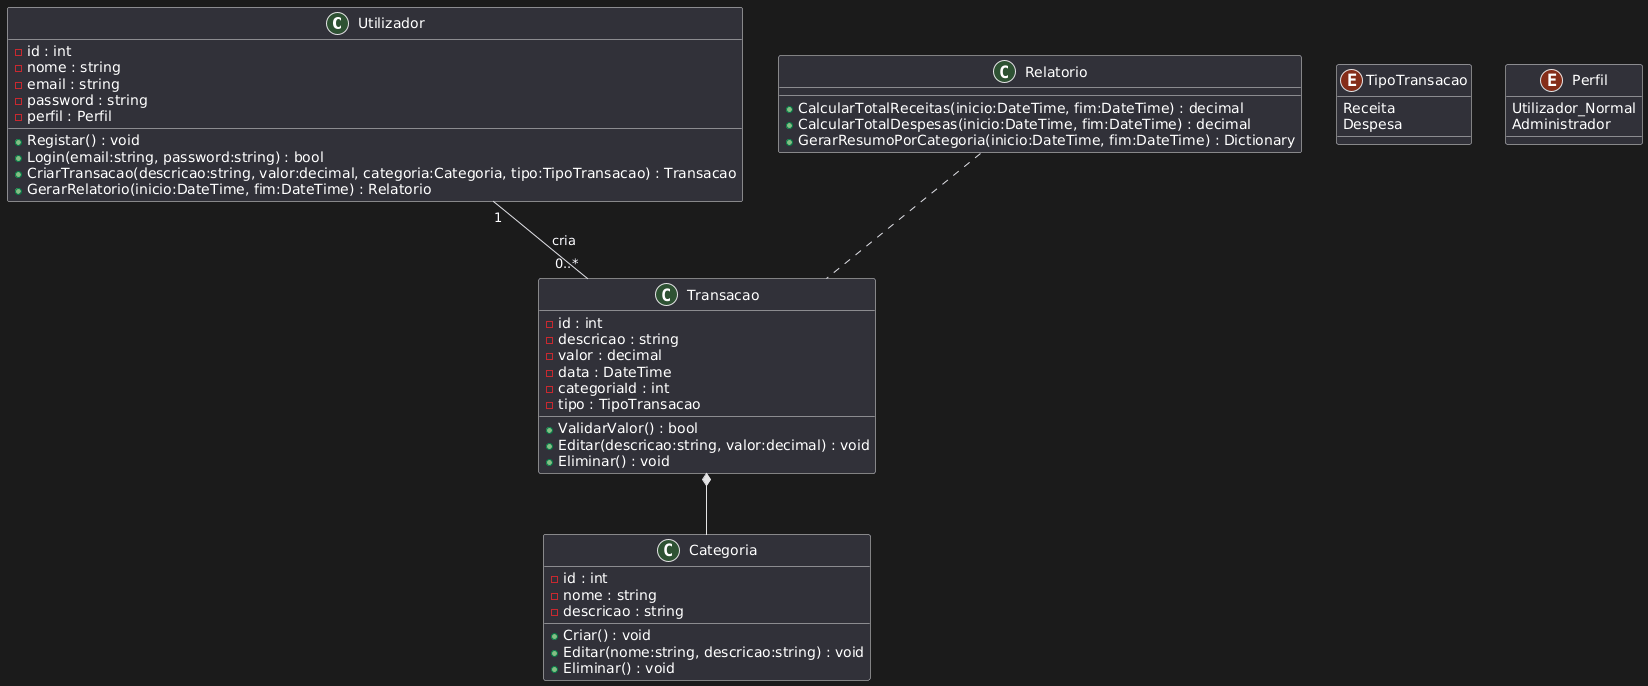

The diagram above was rendered by PlantUML. Its source (embedded in the PNG):
@startuml
class Utilizador {
  - id : int
  - nome : string
  - email : string
  - password : string
  - perfil : Perfil
  + Registar() : void
  + Login(email:string, password:string) : bool
  + CriarTransacao(descricao:string, valor:decimal, categoria:Categoria, tipo:TipoTransacao) : Transacao
  + GerarRelatorio(inicio:DateTime, fim:DateTime) : Relatorio
}

class Transacao {
  - id : int
  - descricao : string
  - valor : decimal
  - data : DateTime
  - categoriaId : int
  - tipo : TipoTransacao
  + ValidarValor() : bool
  + Editar(descricao:string, valor:decimal) : void
  + Eliminar() : void
}

class Categoria {
  - id : int
  - nome : string
  - descricao : string
  + Criar() : void
  + Editar(nome:string, descricao:string) : void
  + Eliminar() : void
}

class Relatorio {
  + CalcularTotalReceitas(inicio:DateTime, fim:DateTime) : decimal
  + CalcularTotalDespesas(inicio:DateTime, fim:DateTime) : decimal
  + GerarResumoPorCategoria(inicio:DateTime, fim:DateTime) : Dictionary
}

enum TipoTransacao {
  Receita
  Despesa
}

enum Perfil {
  Utilizador_Normal
  Administrador
}

Utilizador "1" -- "0..*" Transacao : cria
Transacao *-- Categoria
Relatorio .. Transacao
@enduml